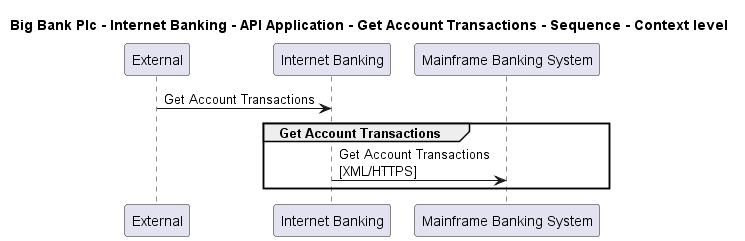

The diagram above was rendered by PlantUML. Its source (embedded in the PNG):
@startuml

title Big Bank Plc - Internet Banking - API Application - Get Account Transactions - Sequence - Context level

participant "External" as C4InterFlow.SoftwareSystems.ExternalSystem
participant "Internet Banking" as BigBankPlc.SoftwareSystems.InternetBanking
participant "Mainframe Banking System" as BigBankPlc.SoftwareSystems.MainframeBankingSystem

C4InterFlow.SoftwareSystems.ExternalSystem -> BigBankPlc.SoftwareSystems.InternetBanking : Get Account Transactions
group Get Account Transactions
BigBankPlc.SoftwareSystems.InternetBanking -> BigBankPlc.SoftwareSystems.MainframeBankingSystem : Get Account Transactions\n[XML/HTTPS]
end


@enduml